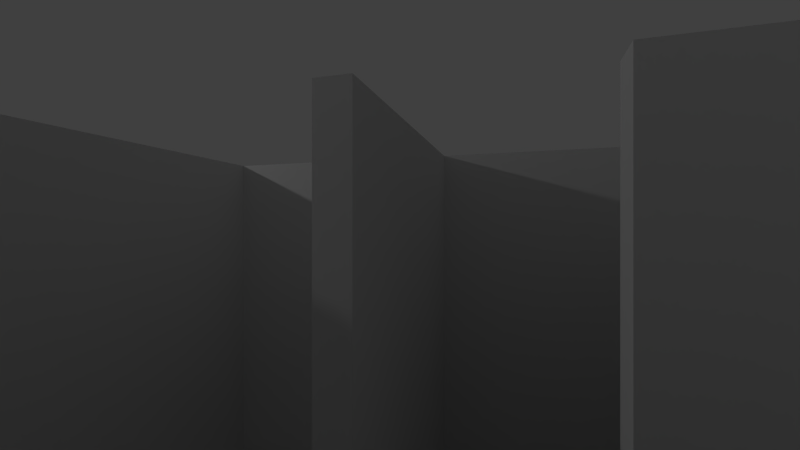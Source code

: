 # Source: room.blend  (saved by Blender 2.65.0; exported with 4.5.12 LTS)
import bpy
from mathutils import Matrix  # noqa: F401  (used for matrix-valued properties, if any)

bpy.ops.wm.read_factory_settings(use_empty=True)
scene = bpy.context.scene
scene.name = 'Scene'

# ---- collections
col_collection_1 = bpy.data.collections.new('Collection 1'); scene.collection.children.link(col_collection_1)
col_cargroup = bpy.data.collections.new('CarGroup')  # instanced only; not linked into the scene

# ---- materials (node trees are filled in below, after node groups)
mat_wall = bpy.data.materials.new('Wall')
mat_wall.alpha_threshold = 0.0
mat_wall.use_transparent_shadow = False
mat_wall.roughness = 0.5
mat_wall.line_color = (0.0, 0.0, 0.0, 1.0)
mat_dirt = bpy.data.materials.new('Dirt')
mat_dirt.alpha_threshold = 0.0
mat_dirt.use_transparent_shadow = False
mat_dirt.diffuse_color = (0.8, 0.09473, 0.07435, 1.0)
mat_dirt.roughness = 0.5
mat_dirt.line_color = (0.0, 0.0, 0.0, 1.0)

# ---- material node trees

# ---- world
world_world = bpy.data.worlds.new('World'); scene.world = world_world
world_world.color = (0.05088, 0.05088, 0.05088)
world_world.use_sun_shadow = False
world_world.sun_shadow_jitter_overblur = 0.0
world_world.cycles.sampling_method = 'MANUAL'
world_world.cycles.sample_map_resolution = 256

# ---- cameras
cam_camera_005 = bpy.data.cameras.new('Camera.005')
cam_camera_005.clip_end = 100.0
cam_camera_005.lens = 35.0
cam_camera_005.sensor_width = 32.0
cam_camera_005.sensor_height = 18.0
cam_camera_005.dof.focus_distance = 0.0
cam_camera_005.dof.aperture_fstop = 128.0
cam_camera_004 = bpy.data.cameras.new('Camera.004')
cam_camera_004.clip_end = 100.0
cam_camera_004.lens = 18.0
cam_camera_004.sensor_width = 32.0
cam_camera_004.sensor_height = 18.0
cam_camera_004.dof.focus_distance = 0.0
cam_camera_004.dof.aperture_fstop = 128.0
cam_camera_003 = bpy.data.cameras.new('Camera.003')
cam_camera_003.clip_end = 100.0
cam_camera_003.lens = 16.0
cam_camera_003.sensor_width = 32.0
cam_camera_003.sensor_height = 18.0
cam_camera_003.dof.focus_distance = 0.0
cam_camera_003.dof.aperture_fstop = 128.0
cam_camera_002 = bpy.data.cameras.new('Camera.002')
cam_camera_002.clip_end = 100.0
cam_camera_002.lens = 16.0
cam_camera_002.sensor_width = 32.0
cam_camera_002.sensor_height = 18.0
cam_camera_002.dof.focus_distance = 0.0
cam_camera_002.dof.aperture_fstop = 128.0
cam_camera_001 = bpy.data.cameras.new('Camera.001')
cam_camera_001.clip_end = 100.0
cam_camera_001.lens = 18.0
cam_camera_001.sensor_width = 32.0
cam_camera_001.sensor_height = 18.0
cam_camera_001.dof.focus_distance = 0.0
cam_camera_001.dof.aperture_fstop = 128.0
cam_camera = bpy.data.cameras.new('Camera')
cam_camera.clip_end = 100.0
cam_camera.lens = 16.0
cam_camera.sensor_width = 32.0
cam_camera.sensor_height = 18.0
cam_camera.ortho_scale = 7.314
cam_camera.dof.focus_distance = 0.0
cam_camera.dof.aperture_fstop = 128.0

# ---- lights
light_lamp = bpy.data.lights.new('Lamp', 'POINT')
light_lamp.transmission_factor = 0.0
light_lamp.cutoff_distance = 30.0
light_lamp.energy = 100.0
light_lamp.shadow_buffer_clip_start = 1.001
light_lamp.shadow_soft_size = 0.1
light_lamp.shadow_maximum_resolution = 0.006
light_lamp.use_absolute_resolution = True
light_lamp.cycles.use_multiple_importance_sampling = False

# ---- meshes
me_floor = bpy.data.meshes.new('Floor')
me_floor.from_pydata([(10.0, -11.0, 0.0), (-9.3, -11.0, 0.0), (10.0, 7.0, 0.0), (-9.3, 7.0, 0.0)], [], [(1, 0, 2, 3)])
me_floor.use_remesh_preserve_volume = False
me_floor.use_remesh_preserve_attributes = False
me_floor.use_mirror_vertex_groups = False
me_floor.update()
me_collision = bpy.data.meshes.new('Collision')
me_collision.from_pydata([(13.1, 1.2, 0.0), (11.0, 1.2, 0.0), (13.1, 1.3, 0.0), (11.0, 1.3, 0.0), (0.5, -9.0, 0.0), (-0.5, -9.0, 0.0), (0.5, 6.5, 0.0), (-0.5, 6.5, 0.0), (1.4, -10.0, 0.0), (-0.5, -10.0, 0.0), (1.4, -9.0, 0.0), (-0.5, -9.0, 0.0), (8.0, -10.0, 0.0), (3.0, -10.0, 0.0), (8.0, -9.0, 0.0), (3.0, -9.0, 0.0), (19.0, -10.0, 0.0), (17.0, -10.0, 0.0), (19.0, -9.0, 0.0), (17.0, -9.0, 0.0), (19.0, -9.0, 0.0), (18.0, -9.0, 0.0), (19.0, 9.0, 0.0), (18.0, 9.0, 0.0), (18.0, -1.3, 0.0), (14.8, -1.3, 0.0), (18.0, -0.8, 0.0), (14.8, -0.8, 0.0), (15.2, -0.8, 0.0), (14.8, -0.8, 0.0), (15.2, 1.8, 0.0), (14.8, 1.8, 0.0), (15.9, 1.4, 0.0), (15.2, 1.4, 0.0), (15.9, 1.6, 0.0), (15.2, 1.6, 0.0), (18.0, 1.4, 0.0), (17.0, 1.4, 0.0), (18.0, 1.6, 0.0), (17.0, 1.6, 0.0), (15.2, 3.0, 0.0), (14.8, 3.0, 0.0), (15.2, 7.0, 0.0), (14.8, 7.0, 0.0), (18.0, 4.1, 0.0), (16.5, 4.1, 0.0), (18.0, 4.3, 0.0), (16.5, 4.3, 0.0), (16.8, 4.3, 0.0), (16.6, 4.3, 0.0), (16.8, 6.6, 0.0), (16.6, 6.6, 0.0), (17.0, 6.6, 0.0), (15.2, 6.6, 0.0), (17.0, 7.0, 0.0), (15.2, 7.0, 0.0), (10.0, -1.0, 0.0), (9.0, -1.0, 0.0), (10.0, 3.3, 0.0), (9.0, 3.3, 0.0), (13.1, -0.1, 0.0), (10.0, -0.1, 0.0), (13.1, 0.1, 0.0), (10.0, 0.1, 0.0), (11.1, 1.3, 0.0), (11.0, 1.3, 0.0), (11.1, 2.8, 0.0), (11.0, 2.8, 0.0), (11.1, 2.8, 0.0), (10.0, 2.8, 0.0), (11.1, 2.9, 0.0), (10.0, 2.9, 0.0), (5.3, -2.8, 0.0), (0.5, -2.8, 0.0), (5.3, -2.6, 0.0), (0.5, -2.6, 0.0), (5.3, -2.6, 0.0), (5.1, -2.6, 0.0), (5.3, 1.1, 0.0), (5.1, 1.1, 0.0), (5.1, 0.9, 0.0), (4.5, 0.9, 0.0), (5.1, 1.1, 0.0), (4.5, 1.1, 0.0), (4.5, 0.9, 0.0), (4.1, 0.9, 0.0), (4.5, 1.5, 0.0), (4.1, 1.5, 0.0), (4.5, 1.5, 0.0), (4.3, 1.5, 0.0), (4.5, 5.2, 0.0), (4.3, 5.2, 0.0), (5.3, 5.0, 0.0), (4.5, 5.0, 0.0), (5.3, 5.2, 0.0), (4.5, 5.2, 0.0), (5.3, 5.2, 0.0), (5.1, 5.2, 0.0), (5.3, 5.4, 0.0), (5.1, 5.4, 0.0), (5.3, 6.5, 0.0), (5.1, 6.5, 0.0), (5.3, 6.8, 0.0), (5.1, 6.8, 0.0), (3.0, -2.6, 0.0), (2.8, -2.6, 0.0), (3.0, -0.4, 0.0), (2.8, -0.4, 0.0), (3.0, 1.3, 0.0), (0.5, 1.3, 0.0), (3.0, 1.5, 0.0), (0.5, 1.5, 0.0), (1.7, -0.6, 0.0), (0.5, -0.6, 0.0), (1.7, -0.4, 0.0), (0.5, -0.4, 0.0), (1.2, 6.5, 0.0), (-0.5, 6.5, 0.0), (1.2, 8.0, 0.0), (-0.5, 8.0, 0.0), (15.0, -10.0, 0.0), (10.0, -10.0, 0.0), (15.0, -9.0, 0.0), (10.0, -9.0, 0.0)], [], [(2, 3, 1, 0), (6, 7, 5, 4), (118, 119, 117, 116), (10, 11, 9, 8), (14, 15, 13, 12), (122, 123, 121, 120), (18, 19, 17, 16), (22, 23, 21, 20), (26, 27, 25, 24), (30, 31, 29, 28), (34, 35, 33, 32), (38, 39, 37, 36), (50, 51, 49, 48), (46, 47, 45, 44), (54, 55, 53, 52), (42, 43, 41, 40), (62, 63, 61, 60), (66, 67, 65, 64), (70, 71, 69, 68), (58, 59, 57, 56), (78, 79, 77, 76), (74, 75, 73, 72), (106, 107, 105, 104), (82, 83, 81, 80), (86, 87, 85, 84), (90, 91, 89, 88), (94, 95, 93, 92), (98, 99, 97, 96), (102, 103, 101, 100), (110, 111, 109, 108), (114, 115, 113, 112)])
me_collision.materials.append(mat_wall)
me_collision.use_remesh_preserve_volume = False
me_collision.use_remesh_preserve_attributes = False
me_collision.use_mirror_vertex_groups = False
me_collision.update()
me_plane_007 = bpy.data.meshes.new('Plane.007')
me_plane_007.from_pydata([(1.0, -1.0, 0.0), (-1.0, -1.0, 0.0), (1.0, 1.0, 0.0), (-1.0, 1.0, 0.0)], [], [(1, 0, 2, 3)])
_uv = me_plane_007.uv_layers.new(name='UV coord')
_uv.uv.foreach_set('vector', [9.998e-05, 0.0001001, 0.9999, 9.998e-05, 0.9999, 0.9999, 0.0001, 0.9999])
me_plane_007.materials.append(mat_dirt)
me_plane_007.use_remesh_preserve_volume = False
me_plane_007.use_remesh_preserve_attributes = False
me_plane_007.use_mirror_vertex_groups = False
me_plane_007.update()
me_plane_006 = bpy.data.meshes.new('Plane.006')
me_plane_006.from_pydata([(1.0, -1.0, 0.0), (-1.0, -1.0, 0.0), (1.0, 1.0, 0.0), (-1.0, 1.0, 0.0)], [], [(1, 0, 2, 3)])
_uv = me_plane_006.uv_layers.new(name='UVMap')
_uv.uv.foreach_set('vector', [9.998e-05, 0.0001001, 0.9999, 9.998e-05, 0.9999, 0.9999, 0.0001, 0.9999])
me_plane_006.materials.append(mat_dirt)
me_plane_006.use_remesh_preserve_volume = False
me_plane_006.use_remesh_preserve_attributes = False
me_plane_006.use_mirror_vertex_groups = False
me_plane_006.update()
me_plane_005 = bpy.data.meshes.new('Plane.005')
me_plane_005.from_pydata([(1.0, -1.0, 0.0), (-1.0, -1.0, 0.0), (1.0, 1.0, 0.0), (-1.0, 1.0, 0.0)], [], [(1, 0, 2, 3)])
_uv = me_plane_005.uv_layers.new(name='UVMap')
_uv.uv.foreach_set('vector', [9.998e-05, 0.0001001, 0.9999, 9.998e-05, 0.9999, 0.9999, 0.0001, 0.9999])
me_plane_005.materials.append(mat_dirt)
me_plane_005.use_remesh_preserve_volume = False
me_plane_005.use_remesh_preserve_attributes = False
me_plane_005.use_mirror_vertex_groups = False
me_plane_005.update()
me_walls = bpy.data.meshes.new('Walls')
me_walls.from_pydata([(0.5, -9.0, 0.0), (-0.5, -9.0, 0.0), (0.5, 6.5, 0.0), (-0.5, 6.5, 0.0), (1.4, -10.0, 0.0), (-0.5, -10.0, 0.0), (1.4, -9.0, 0.0), (8.0, -10.0, 0.0), (3.0, -10.0, 0.0), (8.0, -9.0, 0.0), (3.0, -9.0, 0.0), (15.0, -10.0, 0.0), (10.0, -10.0, 0.0), (15.0, -9.0, 0.0), (10.0, -9.0, 0.0), (19.0, -10.0, 0.0), (17.0, -10.0, 0.0), (19.0, -9.0, 0.0), (17.0, -9.0, 0.0), (18.0, -9.0, 0.0), (19.0, 9.0, 0.0), (18.0, 9.0, 0.0), (18.0, -1.3, 0.0), (14.8, -1.3, 0.0), (18.0, -0.8, 0.0), (14.8, -0.8, 0.0), (15.2, -0.8, 0.0), (15.2, 1.8, 0.0), (14.8, 1.8, 0.0), (15.9, 1.4, 0.0), (15.2, 1.4, 0.0), (15.9, 1.6, 0.0), (15.2, 1.6, 0.0), (18.0, 1.4, 0.0), (17.0, 1.4, 0.0), (18.0, 1.6, 0.0), (17.0, 1.6, 0.0), (15.2, 3.0, 0.0), (14.8, 3.0, 0.0), (15.2, 7.0, 0.0), (14.8, 7.0, 0.0), (18.0, 4.1, 0.0), (16.5, 4.1, 0.0), (18.0, 4.3, 0.0), (16.5, 4.3, 0.0), (16.8, 4.3, 0.0), (16.6, 4.3, 0.0), (16.8, 6.6, 0.0), (16.6, 6.6, 0.0), (17.0, 6.6, 0.0), (15.2, 6.6, 0.0), (17.0, 7.0, 0.0), (10.0, -1.0, 0.0), (9.0, -1.0, 0.0), (10.0, 3.3, 0.0), (9.0, 3.3, 0.0), (13.1, -0.1, 0.0), (10.0, -0.1, 0.0), (13.1, 0.1, 0.0), (10.0, 0.1, 0.0), (11.1, 1.2, 0.0), (11.0, 1.2, 0.0), (11.1, 1.2, 0.0), (11.1, 2.8, 0.0), (11.0, 2.8, 0.0), (10.0, 2.8, 0.0), (11.1, 2.9, 0.0), (10.0, 2.9, 0.0), (5.3, -2.8, 0.0), (0.5, -2.8, 0.0), (5.3, -2.6, 0.0), (0.5, -2.6, 0.0), (5.1, -2.6, 0.0), (5.3, 1.1, 0.0), (5.1, 0.9, 0.0), (4.5, 0.9, 0.0), (5.1, 1.1, 0.0), (4.5, 1.1, 0.0), (4.1, 0.9, 0.0), (4.5, 1.5, 0.0), (4.1, 1.5, 0.0), (4.3, 1.5, 0.0), (4.5, 5.2, 0.0), (4.3, 5.2, 0.0), (5.3, 5.0, 0.0), (4.5, 5.0, 0.0), (5.3, 5.2, 0.0), (5.1, 5.2, 0.0), (5.3, 5.4, 0.0), (5.1, 5.4, 0.0), (5.3, 6.5, 0.0), (5.1, 6.5, 0.0), (5.3, 6.8, 0.0), (5.1, 6.8, 0.0), (3.0, -2.6, 0.0), (2.8, -2.6, 0.0), (3.0, -0.4, 0.0), (2.8, -0.4, 0.0), (3.0, 1.3, 0.0), (0.5, 1.3, 0.0), (3.0, 1.5, 0.0), (0.5, 1.5, 0.0), (1.7, -0.6, 0.0), (0.5, -0.6, 0.0), (1.7, -0.4, 0.0), (0.5, -0.4, 0.0), (1.2, 6.5, 0.0), (1.2, 8.0, 0.0), (-0.5, 8.0, 0.0), (0.5, -9.0, 4.0), (-0.5, -9.0, 4.0), (0.5, 6.5, 4.0), (-0.5, 6.5, 4.0), (1.4, -10.0, 4.0), (-0.5, -10.0, 4.0), (1.4, -9.0, 4.0), (8.0, -10.0, 4.0), (3.0, -10.0, 4.0), (8.0, -9.0, 4.0), (3.0, -9.0, 4.0), (15.0, -10.0, 4.0), (10.0, -10.0, 4.0), (15.0, -9.0, 4.0), (10.0, -9.0, 4.0), (19.0, -10.0, 4.0), (17.0, -10.0, 4.0), (19.0, -9.0, 4.0), (17.0, -9.0, 4.0), (18.0, -9.0, 4.0), (19.0, 9.0, 4.0), (18.0, 9.0, 4.0), (18.0, -1.3, 4.0), (14.8, -1.3, 4.0), (18.0, -0.8, 4.0), (14.8, -0.8, 4.0), (15.2, -0.8, 4.0), (15.2, 1.8, 4.0), (14.8, 1.8, 4.0), (15.9, 1.4, 4.0), (15.2, 1.4, 4.0), (15.9, 1.6, 4.0), (15.2, 1.6, 4.0), (18.0, 1.4, 4.0), (17.0, 1.4, 4.0), (18.0, 1.6, 4.0), (17.0, 1.6, 4.0), (15.2, 3.0, 4.0), (14.8, 3.0, 4.0), (15.2, 7.0, 4.0), (14.8, 7.0, 4.0), (18.0, 4.1, 4.0), (16.5, 4.1, 4.0), (18.0, 4.3, 4.0), (16.5, 4.3, 4.0), (16.8, 4.3, 4.0), (16.6, 4.3, 4.0), (16.8, 6.6, 4.0), (16.6, 6.6, 4.0), (17.0, 6.6, 4.0), (15.2, 6.6, 4.0), (17.0, 7.0, 4.0), (10.0, -1.0, 4.0), (9.0, -1.0, 4.0), (10.0, 3.3, 4.0), (9.0, 3.3, 4.0), (13.1, -0.1, 1.0), (10.0, -0.1, 1.0), (13.1, 0.1, 1.0), (10.0, 0.1, 1.0), (13.1, 1.299, 0.99), (11.0, 1.2, 1.0), (11.1, 1.2, 1.0), (11.1, 2.8, 1.0), (11.0, 2.8, 1.0), (10.0, 2.8, 1.0), (11.1, 2.9, 1.0), (10.0, 2.9, 1.0), (5.3, -2.8, 4.0), (0.5, -2.8, 4.0), (5.3, -2.6, 4.0), (0.5, -2.6, 4.0), (5.1, -2.6, 4.0), (5.3, 1.1, 4.0), (5.1, 0.9, 4.0), (4.5, 0.9, 4.0), (5.1, 1.1, 4.0), (4.5, 1.1, 4.0), (4.1, 0.9, 4.0), (4.5, 1.5, 4.0), (4.1, 1.5, 4.0), (4.3, 1.5, 4.0), (4.5, 5.2, 4.0), (4.3, 5.2, 4.0), (5.3, 5.0, 4.0), (4.5, 5.0, 4.0), (5.3, 5.2, 4.0), (5.1, 5.2, 4.0), (5.3, 5.4, 4.0), (5.1, 5.4, 4.0), (5.3, 6.5, 4.0), (5.1, 6.5, 4.0), (5.3, 6.8, 4.0), (5.1, 6.8, 4.0), (3.0, -2.6, 4.0), (2.8, -2.6, 4.0), (3.0, -0.4, 4.0), (2.8, -0.4, 4.0), (3.0, 1.3, 4.0), (0.5, 1.3, 4.0), (3.0, 1.5, 4.0), (0.5, 1.5, 4.0), (1.7, -0.6, 4.0), (0.5, -0.6, 4.0), (1.7, -0.4, 4.0), (0.5, -0.4, 4.0), (1.2, 6.5, 4.0), (1.2, 8.0, 4.0), (-0.5, 8.0, 4.0), (13.1, 1.2, 0.0), (13.0, 1.2, 0.0), (13.1, 1.3, 0.0), (13.0, 1.3, 0.0), (13.1, 1.2, 0.99), (13.0, 1.2, 0.99), (13.1, 1.3, 0.99), (13.0, 1.3, 0.99), (11.9, 1.225, 0.0), (11.85, 1.225, 0.0), (11.9, 1.275, 0.0), (11.85, 1.275, 0.0), (11.9, 1.225, 0.99), (11.85, 1.225, 0.99), (11.9, 1.275, 0.99), (11.85, 1.275, 0.99), (12.2, 1.225, 0.0), (12.15, 1.225, 0.0), (12.2, 1.275, 0.0), (12.15, 1.275, 0.0), (12.2, 1.225, 0.99), (12.15, 1.225, 0.99), (12.2, 1.275, 0.99), (12.15, 1.275, 0.99), (12.5, 1.225, 0.0), (12.45, 1.225, 0.0), (12.5, 1.275, 0.0), (12.45, 1.275, 0.0), (12.5, 1.225, 0.99), (12.45, 1.225, 0.99), (12.5, 1.275, 0.99), (12.45, 1.275, 0.99), (12.8, 1.225, 0.0), (12.75, 1.225, 0.0), (12.8, 1.275, 0.0), (12.75, 1.275, 0.0), (12.8, 1.225, 0.99), (12.75, 1.225, 0.99), (12.8, 1.275, 0.99), (12.75, 1.275, 0.99), (11.6, 1.225, 0.0), (11.55, 1.225, 0.0), (11.6, 1.275, 0.0), (11.55, 1.275, 0.0), (11.6, 1.225, 0.99), (11.55, 1.225, 0.99), (11.6, 1.275, 0.99), (11.55, 1.275, 0.99), (11.3, 1.225, 0.0), (11.25, 1.225, 0.0), (11.3, 1.275, 0.0), (11.25, 1.275, 0.0), (11.3, 1.225, 0.99), (11.25, 1.225, 0.99), (11.3, 1.275, 0.99), (11.25, 1.275, 0.99), (11.1, 1.299, 0.99), (13.1, 1.299, 0.99), (11.1, 1.299, 0.99), (13.1, 1.299, 1.0), (11.1, 1.299, 1.0), (11.1, 1.299, 0.99), (13.1, 1.299, 0.99), (13.1, 1.199, 1.0), (11.1, 1.199, 1.0), (13.1, 1.199, 0.99), (11.1, 1.199, 0.99)], [(60, 61)], [(17, 18, 127, 126), (40, 38, 147, 149), (63, 64, 173, 172), (15, 17, 126, 124), (83, 81, 190, 192), (41, 150, 151, 42), (107, 108, 217, 216), (62, 63, 172, 171), (18, 16, 125, 127), (84, 193, 194, 85), (43, 44, 153, 152), (106, 107, 216, 215), (41, 43, 152, 150), (20, 21, 130, 129), (84, 86, 195, 193), (44, 42, 151, 153), (66, 67, 176, 175), (45, 154, 155, 46), (21, 19, 128, 130), (47, 48, 157, 156), (67, 65, 174, 176), (22, 131, 132, 23), (88, 89, 198, 197), (45, 47, 156, 154), (68, 177, 178, 69), (24, 25, 134, 133), (48, 46, 155, 157), (0, 1, 110, 109), (70, 71, 180, 179), (22, 24, 133, 131), (89, 87, 196, 198), (49, 158, 159, 50), (2, 3, 112, 111), (68, 70, 179, 177), (25, 23, 132, 134), (90, 199, 200, 91), (0, 2, 111, 109), (71, 69, 178, 180), (92, 93, 202, 201), (49, 51, 160, 158), (3, 1, 110, 112), (27, 28, 137, 136), (90, 92, 201, 199), (4, 113, 114, 5), (26, 27, 136, 135), (93, 91, 200, 202), (52, 161, 162, 53), (94, 95, 204, 203), (54, 55, 164, 163), (4, 6, 115, 113), (29, 138, 139, 30), (96, 97, 206, 205), (52, 54, 163, 161), (74, 183, 184, 75), (31, 32, 141, 140), (94, 96, 205, 203), (55, 53, 162, 164), (7, 116, 117, 8), (76, 77, 186, 185), (29, 31, 140, 138), (97, 95, 204, 206), (56, 165, 166, 57), (9, 10, 119, 118), (74, 76, 185, 183), (32, 30, 139, 141), (98, 207, 208, 99), (7, 9, 118, 116), (77, 75, 184, 186), (33, 142, 143, 34), (100, 101, 210, 209), (56, 58, 167, 165), (10, 8, 117, 119), (35, 36, 145, 144), (98, 100, 209, 207), (59, 57, 166, 168), (11, 120, 121, 12), (79, 80, 189, 188), (33, 35, 144, 142), (101, 99, 208, 210), (13, 14, 123, 122), (36, 34, 143, 145), (102, 211, 212, 103), (11, 13, 122, 120), (80, 78, 187, 189), (37, 146, 147, 38), (104, 105, 214, 213), (14, 12, 121, 123), (39, 40, 149, 148), (102, 104, 213, 211), (15, 124, 125, 16), (82, 83, 192, 191), (37, 39, 148, 146), (105, 103, 212, 214), (76, 185, 182, 73), (79, 82, 191, 188), (106, 215, 112, 3), (17, 20, 129, 126), (82, 85, 194, 191), (1, 110, 115, 6), (73, 182, 179, 70), (25, 134, 137, 28), (63, 66, 175, 172), (86, 87, 196, 195), (72, 181, 185, 76), (64, 61, 170, 173), (5, 114, 110, 1), (17, 126, 128, 19), (86, 82, 191, 195), (108, 3, 112, 217), (63, 172, 174, 65), (86, 88, 197, 195), (59, 168, 167, 58), (51, 39, 148, 160), (26, 135, 134, 25), (78, 75, 184, 187), (70, 179, 181, 72), (39, 50, 159, 148), (79, 188, 184, 75), (81, 79, 188, 190), (61, 62, 171, 170), (218, 222, 223, 219), (220, 221, 225, 224), (218, 220, 224, 222), (221, 219, 223, 225), (226, 230, 231, 227), (228, 229, 233, 232), (226, 228, 232, 230), (229, 227, 231, 233), (234, 238, 239, 235), (236, 237, 241, 240), (234, 236, 240, 238), (237, 235, 239, 241), (242, 246, 247, 243), (244, 245, 249, 248), (242, 244, 248, 246), (245, 243, 247, 249), (250, 254, 255, 251), (252, 253, 257, 256), (250, 252, 256, 254), (253, 251, 255, 257), (258, 262, 263, 259), (260, 261, 265, 264), (258, 260, 264, 262), (261, 259, 263, 265), (266, 270, 271, 267), (268, 269, 273, 272), (266, 268, 272, 270), (269, 267, 271, 273), (172, 175, 176, 174), (171, 172, 173, 170), (276, 278, 277, 275), (276, 275, 280, 279), (278, 282, 281, 277), (169, 283, 284, 274), (169, 277, 281, 283), (283, 281, 282, 284)])
me_walls.materials.append(mat_wall)
me_walls.use_remesh_preserve_volume = False
me_walls.use_remesh_preserve_attributes = False
me_walls.use_mirror_vertex_groups = False
me_walls.update()

# ---- objects
ob_floor = bpy.data.objects.new('Floor', me_floor)
ob_collision = bpy.data.objects.new('Collision', me_collision)
ob_camera6 = bpy.data.objects.new('Camera6', cam_camera_005)
ob_camera5 = bpy.data.objects.new('Camera5', cam_camera_004)
ob_camera4 = bpy.data.objects.new('Camera4', cam_camera_003)
ob_camera3 = bpy.data.objects.new('Camera3', cam_camera_002)
ob_camera2 = bpy.data.objects.new('Camera2', cam_camera_001)
ob_spot3 = bpy.data.objects.new('spot3', me_plane_007)
ob_spot2 = bpy.data.objects.new('spot2', me_plane_006)
ob_spot1 = bpy.data.objects.new('spot1', me_plane_005)
ob_lamp = bpy.data.objects.new('Lamp', light_lamp)
ob_camera1 = bpy.data.objects.new('Camera1', cam_camera)
ob_walls = bpy.data.objects.new('Walls', me_walls)
ob_cargroup = bpy.data.objects.new('CarGroup', None)

# ---- transforms, parenting, visibility, modifiers, constraints
ob_floor.location = (0.0, 0.0, 0.0)
ob_floor.lineart.crease_threshold = 0.0
ob_collision.location = (-9.0, -1.0, 0.0)
ob_collision.lineart.crease_threshold = 0.0
ob_camera6.location = (7.429, 0.5293, 3.752)
ob_camera6.lineart.crease_threshold = 0.0
ob_camera5.location = (5.118, 7.077, 3.624)
ob_camera5.rotation_euler = (1.172, -1.181e-08, 2.734)
ob_camera5.lineart.crease_threshold = 0.0
ob_camera4.location = (-6.911, 0.2275, 3.33)
ob_camera4.rotation_euler = (1.571, 3.672e-08, -2.848)
ob_camera4.lineart.crease_threshold = 0.0
ob_camera3.location = (-5.509, 6.992, 3.33)
ob_camera3.rotation_euler = (1.571, 3.672e-08, -2.848)
ob_camera3.lineart.crease_threshold = 0.0
ob_camera2.location = (-3.589, 1.935, 3.624)
ob_camera2.rotation_euler = (1.172, -1.181e-08, 2.734)
ob_camera2.lineart.crease_threshold = 0.0
ob_spot3.location = (2.799, -4.267, 0.001)
ob_spot3.scale = (0.2, 0.2, 0.2)
ob_spot3.lineart.crease_threshold = 0.0
ob_spot2.location = (-1.0, -7.22, 0.001)
ob_spot2.scale = (0.2, 0.2, 0.2)
ob_spot2.lineart.crease_threshold = 0.0
ob_spot1.location = (0.0, -5.408, 0.001)
ob_spot1.scale = (0.2, 0.2, 0.2)
ob_spot1.lineart.crease_threshold = 0.0
ob_lamp.location = (0.07624, 0.005455, 5.904)
ob_lamp.rotation_euler = (0.6503, 0.05522, 1.866)
ob_lamp.lock_rotations_4d = False
ob_lamp.empty_display_type = 'ARROWS'
ob_lamp.color = (0.0, 0.0, 0.0, 0.0)
ob_lamp.lineart.crease_threshold = 0.0
ob_camera1.location = (-8.145, -9.73, 3.5)
ob_camera1.rotation_euler = (1.064, 1.063e-05, -0.9753)
ob_camera1.scale = (1.0, 1.0, 1.0)
ob_camera1.lock_rotations_4d = False
ob_camera1.empty_display_type = 'ARROWS'
ob_camera1.color = (0.0, 0.0, 0.0, 0.0)
ob_camera1.display_type = 'WIRE'
ob_camera1.lineart.crease_threshold = 0.0
ob_walls.location = (-9.0, -1.0, 0.0)
ob_walls.lineart.crease_threshold = 0.0
ob_cargroup.location = (0.0, -6.63, 0.0)
ob_cargroup.empty_image_offset = (0.0, 0.0)
ob_cargroup.show_instancer_for_render = False
ob_cargroup.instance_type = 'COLLECTION'
ob_cargroup.lineart.crease_threshold = 0.0
ob_cargroup.instance_collection = col_cargroup

# ---- collection membership
col_collection_1.objects.link(ob_floor)
col_collection_1.objects.link(ob_collision)
col_collection_1.objects.link(ob_camera6)
col_collection_1.objects.link(ob_camera5)
col_collection_1.objects.link(ob_camera4)
col_collection_1.objects.link(ob_camera3)
col_collection_1.objects.link(ob_camera2)
col_collection_1.objects.link(ob_spot3)
col_collection_1.objects.link(ob_spot2)
col_collection_1.objects.link(ob_spot1)
col_collection_1.objects.link(ob_lamp)
col_collection_1.objects.link(ob_camera1)
col_collection_1.objects.link(ob_walls)
col_collection_1.objects.link(ob_cargroup)

# ---- scene / render settings (as saved in the file)
scene.camera = ob_camera4
scene.frame_start = 1; scene.frame_end = 250; scene.frame_set(0)
scene.render.engine = 'BLENDER_EEVEE_NEXT'
scene.render.image_settings.color_mode = 'RGB'
scene.render.image_settings.compression = 90
scene.render.resolution_percentage = 50
scene.render.dither_intensity = 0.0
scene.render.bake_margin = 2
scene.render.bake_bias = 0.0
scene.cycles.use_denoising = False
scene.cycles.samples = 10
scene.cycles.sampling_pattern = 'TABULATED_SOBOL'
scene.cycles.light_sampling_threshold = 0.0
scene.cycles.use_adaptive_sampling = False
scene.cycles.use_light_tree = False
scene.cycles.blur_glossy = 0.0
scene.cycles.volume_bounces = 1
scene.cycles.pixel_filter_type = 'GAUSSIAN'
scene.cycles.sample_clamp_indirect = 0.0
scene.view_settings.view_transform = 'Standard'
bpy.context.view_layer.update()
